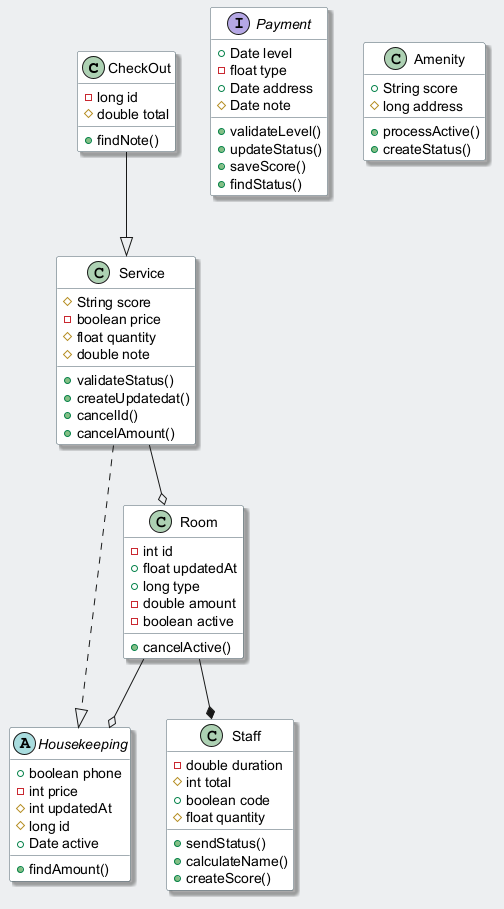

The diagram above was rendered by PlantUML. Its source (embedded in the PNG):
@startuml
skinparam backgroundColor #ECEFF1
skinparam classBackgroundColor #FFFFFF
skinparam classBorderColor #455A64
skinparam shadowing true
class CheckOut {
  -long id
  #double total
  +findNote()
}
abstract class Housekeeping {
  +boolean phone
  -int price
  #int updatedAt
  #long id
  +Date active
  +findAmount()
}
interface Payment {
  +Date level
  -float type
  +Date address
  #Date note
  +validateLevel()
  +updateStatus()
  +saveScore()
  +findStatus()
}
class Staff {
  -double duration
  #int total
  +boolean code
  #float quantity
  +sendStatus()
  +calculateName()
  +createScore()
}
class Service {
  #String score
  -boolean price
  #float quantity
  #double note
  +validateStatus()
  +createUpdatedat()
  +cancelId()
  +cancelAmount()
}
class Room {
  -int id
  +float updatedAt
  +long type
  -double amount
  -boolean active
  +cancelActive()
}
class Amenity {
  +String score
  #long address
  +processActive()
  +createStatus()
}
CheckOut --|> Service
Room --* Staff
Service --o Room
Room --o Housekeeping
Service ..|> Housekeeping
@enduml